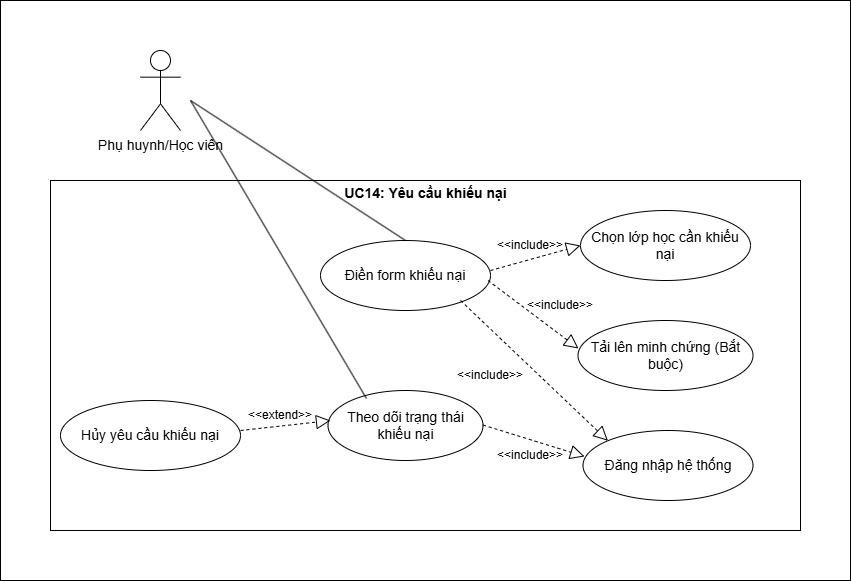

The diagram above was exported from draw.io. Its source (the exported page's mxGraphModel, read from the mxfile embedded in the PNG):
<mxGraphModel dx="1414" dy="777" grid="1" gridSize="10" guides="1" tooltips="1" connect="1" arrows="1" fold="1" page="1" pageScale="1" pageWidth="827" pageHeight="1169" math="0" shadow="0">
  <root>
    <mxCell id="0" />
    <mxCell id="1" parent="0" />
    <mxCell id="w_vh_3UK-26FqUmdY-6g-2" parent="1" style="rounded=0;whiteSpace=wrap;html=1;" value="" vertex="1">
      <mxGeometry height="580" width="850" x="50" y="100" as="geometry" />
    </mxCell>
    <mxCell id="w_vh_3UK-26FqUmdY-6g-4" parent="1" style="rounded=0;whiteSpace=wrap;html=1;" value="" vertex="1">
      <mxGeometry height="350" width="750" x="100" y="280" as="geometry" />
    </mxCell>
    <mxCell id="w_vh_3UK-26FqUmdY-6g-5" parent="1" style="shape=umlActor;verticalLabelPosition=bottom;verticalAlign=top;html=1;" value="&lt;font style=&quot;font-size: 14px;&quot;&gt;Phụ huynh/Học viên&lt;/font&gt;" vertex="1">
      <mxGeometry height="80" width="40" x="190" y="150" as="geometry" />
    </mxCell>
    <mxCell id="w_vh_3UK-26FqUmdY-6g-9" parent="1" style="ellipse;whiteSpace=wrap;html=1;" value="&lt;font style=&quot;font-size: 14px;&quot;&gt;Điền form khiếu nại&lt;/font&gt;" vertex="1">
      <mxGeometry height="70" width="170" x="370" y="340" as="geometry" />
    </mxCell>
    <mxCell id="w_vh_3UK-26FqUmdY-6g-11" parent="1" style="ellipse;whiteSpace=wrap;html=1;" value="&lt;font style=&quot;font-size: 14px;&quot;&gt;Chọn lớp học cần khiếu nại&lt;/font&gt;" vertex="1">
      <mxGeometry height="70" width="170" x="630" y="310" as="geometry" />
    </mxCell>
    <mxCell id="w_vh_3UK-26FqUmdY-6g-12" parent="1" style="ellipse;whiteSpace=wrap;html=1;" value="&lt;font style=&quot;font-size: 14px;&quot;&gt;Tải lên minh chứng (Bắt buộc)&lt;/font&gt;" vertex="1">
      <mxGeometry height="70" width="175" x="627.5" y="420" as="geometry" />
    </mxCell>
    <mxCell id="w_vh_3UK-26FqUmdY-6g-14" parent="1" style="ellipse;whiteSpace=wrap;html=1;" value="&lt;span style=&quot;font-size: 14px;&quot;&gt;Đăng nhập hệ thống&lt;/span&gt;" vertex="1">
      <mxGeometry height="70" width="170" x="632.5" y="530" as="geometry" />
    </mxCell>
    <mxCell id="w_vh_3UK-26FqUmdY-6g-15" parent="1" style="ellipse;whiteSpace=wrap;html=1;" value="&lt;font style=&quot;font-size: 14px;&quot;&gt;Theo dõi trạng thái khiếu nại&lt;/font&gt;" vertex="1">
      <mxGeometry height="70" width="155" x="377.5" y="490" as="geometry" />
    </mxCell>
    <mxCell id="w_vh_3UK-26FqUmdY-6g-16" parent="1" style="ellipse;whiteSpace=wrap;html=1;" value="&lt;font style=&quot;font-size: 14px;&quot;&gt;Hủy yêu cầu khiếu nại&lt;/font&gt;" vertex="1">
      <mxGeometry height="70" width="180" x="110" y="500" as="geometry" />
    </mxCell>
    <mxCell id="w_vh_3UK-26FqUmdY-6g-17" edge="1" parent="1" style="endArrow=block;dashed=1;endFill=0;endSize=12;html=1;rounded=0;entryX=0.016;entryY=0.429;entryDx=0;entryDy=0;entryPerimeter=0;" target="w_vh_3UK-26FqUmdY-6g-15" value="">
      <mxGeometry relative="1" width="160" as="geometry">
        <mxPoint x="290" y="530" as="sourcePoint" />
        <mxPoint x="450" y="530" as="targetPoint" />
      </mxGeometry>
    </mxCell>
    <mxCell id="w_vh_3UK-26FqUmdY-6g-18" edge="1" parent="1" style="endArrow=block;dashed=1;endFill=0;endSize=12;html=1;rounded=0;entryX=0.009;entryY=0.371;entryDx=0;entryDy=0;entryPerimeter=0;" target="w_vh_3UK-26FqUmdY-6g-14" value="">
      <mxGeometry relative="1" width="160" as="geometry">
        <mxPoint x="532.5" y="524.5" as="sourcePoint" />
        <mxPoint x="692.5" y="524.5" as="targetPoint" />
      </mxGeometry>
    </mxCell>
    <mxCell id="w_vh_3UK-26FqUmdY-6g-19" edge="1" parent="1" style="endArrow=block;dashed=1;endFill=0;endSize=12;html=1;rounded=0;entryX=0;entryY=0.5;entryDx=0;entryDy=0;" target="w_vh_3UK-26FqUmdY-6g-11" value="">
      <mxGeometry relative="1" width="160" as="geometry">
        <mxPoint x="540" y="370" as="sourcePoint" />
        <mxPoint x="630" y="360" as="targetPoint" />
      </mxGeometry>
    </mxCell>
    <mxCell id="w_vh_3UK-26FqUmdY-6g-20" edge="1" parent="1" style="endArrow=block;dashed=1;endFill=0;endSize=12;html=1;rounded=0;entryX=0.003;entryY=0.4;entryDx=0;entryDy=0;entryPerimeter=0;" target="w_vh_3UK-26FqUmdY-6g-12" value="">
      <mxGeometry relative="1" width="160" as="geometry">
        <mxPoint x="537.5" y="380" as="sourcePoint" />
        <mxPoint x="627.5" y="370" as="targetPoint" />
      </mxGeometry>
    </mxCell>
    <mxCell id="w_vh_3UK-26FqUmdY-6g-21" edge="1" parent="1" style="endArrow=block;dashed=1;endFill=0;endSize=12;html=1;rounded=0;entryX=0;entryY=0;entryDx=0;entryDy=0;" target="w_vh_3UK-26FqUmdY-6g-14" value="">
      <mxGeometry relative="1" width="160" as="geometry">
        <mxPoint x="510" y="400" as="sourcePoint" />
        <mxPoint x="600" y="390" as="targetPoint" />
      </mxGeometry>
    </mxCell>
    <mxCell id="w_vh_3UK-26FqUmdY-6g-22" parent="1" style="text;html=1;whiteSpace=wrap;strokeColor=none;fillColor=none;align=center;verticalAlign=middle;rounded=0;" value="&amp;lt;&amp;lt;extend&amp;gt;&amp;gt;" vertex="1">
      <mxGeometry height="30" width="60" x="300" y="500" as="geometry" />
    </mxCell>
    <mxCell id="w_vh_3UK-26FqUmdY-6g-23" parent="1" style="text;html=1;whiteSpace=wrap;strokeColor=none;fillColor=none;align=center;verticalAlign=middle;rounded=0;" value="&amp;lt;&amp;lt;include&amp;gt;&amp;gt;" vertex="1">
      <mxGeometry height="30" width="60" x="550" y="540" as="geometry" />
    </mxCell>
    <mxCell id="w_vh_3UK-26FqUmdY-6g-24" parent="1" style="text;html=1;whiteSpace=wrap;strokeColor=none;fillColor=none;align=center;verticalAlign=middle;rounded=0;" value="&amp;lt;&amp;lt;include&amp;gt;&amp;gt;" vertex="1">
      <mxGeometry height="30" width="60" x="510" y="460" as="geometry" />
    </mxCell>
    <mxCell id="w_vh_3UK-26FqUmdY-6g-25" parent="1" style="text;html=1;whiteSpace=wrap;strokeColor=none;fillColor=none;align=center;verticalAlign=middle;rounded=0;" value="&amp;lt;&amp;lt;include&amp;gt;&amp;gt;" vertex="1">
      <mxGeometry height="30" width="60" x="580" y="390" as="geometry" />
    </mxCell>
    <mxCell id="w_vh_3UK-26FqUmdY-6g-26" parent="1" style="text;html=1;whiteSpace=wrap;strokeColor=none;fillColor=none;align=center;verticalAlign=middle;rounded=0;" value="&amp;lt;&amp;lt;include&amp;gt;&amp;gt;" vertex="1">
      <mxGeometry height="30" width="60" x="550" y="330" as="geometry" />
    </mxCell>
    <mxCell id="w_vh_3UK-26FqUmdY-6g-28" parent="1" style="text;align=center;fontStyle=1;verticalAlign=middle;spacingLeft=3;spacingRight=3;strokeColor=none;rotatable=0;points=[[0,0.5],[1,0.5]];portConstraint=eastwest;html=1;" value="&lt;font style=&quot;font-size: 14px;&quot;&gt;UC14: Yêu cầu khiếu nại&lt;/font&gt;" vertex="1">
      <mxGeometry height="26" width="180" x="385" y="280" as="geometry" />
    </mxCell>
    <mxCell id="4APy_aAjKAe48661DYl2-1" edge="1" parent="1" style="endArrow=none;html=1;rounded=0;entryX=0.5;entryY=0;entryDx=0;entryDy=0;" target="w_vh_3UK-26FqUmdY-6g-9" value="">
      <mxGeometry height="50" relative="1" width="50" as="geometry">
        <mxPoint x="240" y="200" as="sourcePoint" />
        <mxPoint x="290" y="150" as="targetPoint" />
      </mxGeometry>
    </mxCell>
    <mxCell id="4APy_aAjKAe48661DYl2-3" edge="1" parent="1" style="endArrow=none;html=1;rounded=0;entryX=0.248;entryY=0.114;entryDx=0;entryDy=0;entryPerimeter=0;" target="w_vh_3UK-26FqUmdY-6g-15" value="">
      <mxGeometry height="50" relative="1" width="50" as="geometry">
        <mxPoint x="240" y="200" as="sourcePoint" />
        <mxPoint x="290" y="150" as="targetPoint" />
      </mxGeometry>
    </mxCell>
  </root>
</mxGraphModel>